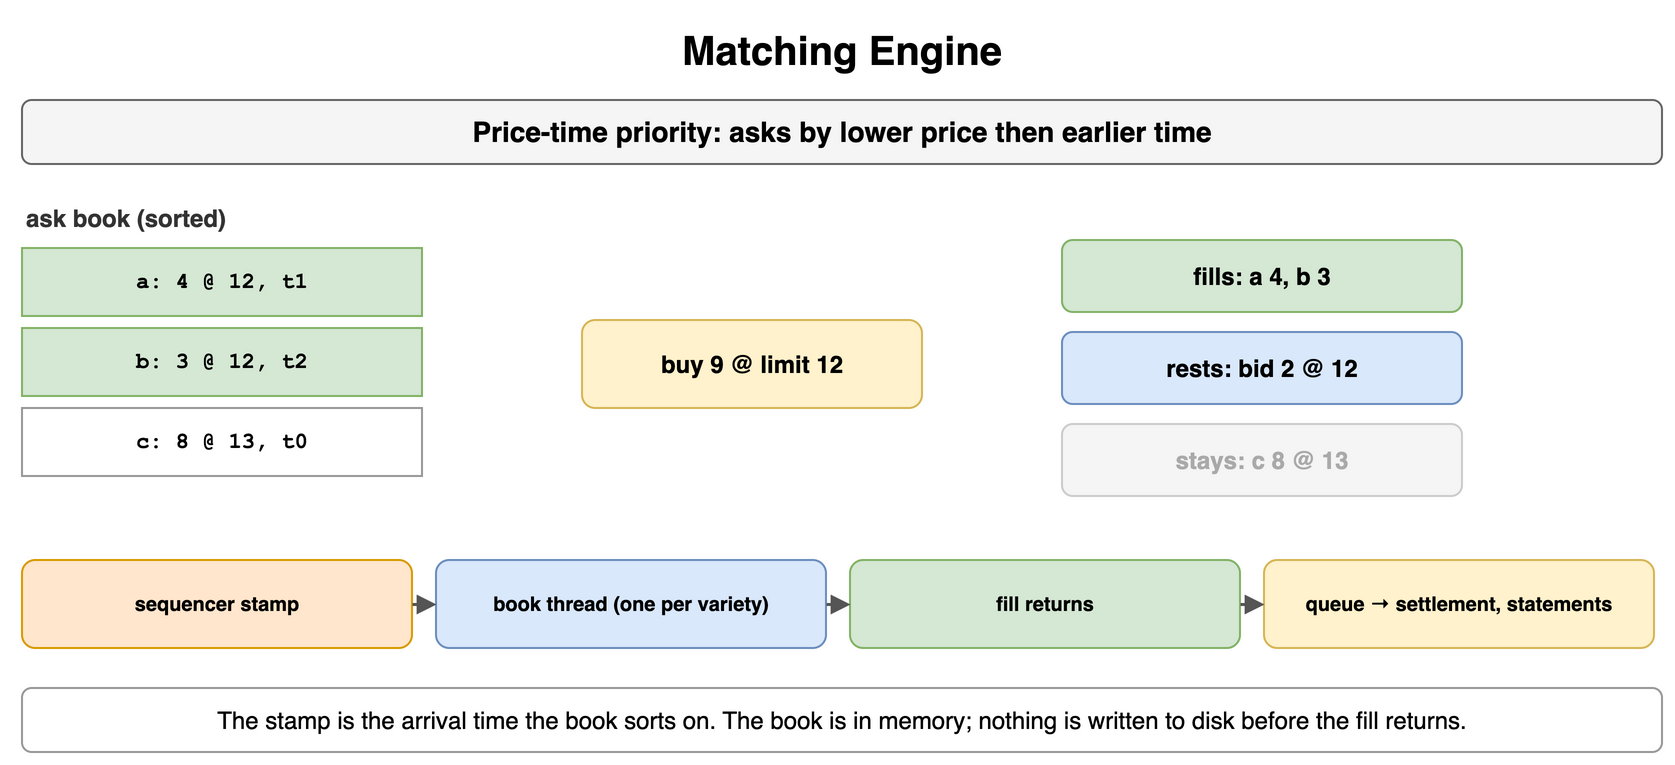

The diagram above was exported from draw.io. Its source (the exported page's mxGraphModel, read from the mxfile embedded in the PNG):
<mxGraphModel dx="900" dy="390" grid="1" gridSize="10" guides="1" tooltips="1" connect="1" arrows="1" fold="1" page="1" pageScale="1" pageWidth="900" pageHeight="390" math="0" shadow="0">
  <root>
    <mxCell id="0" />
    <mxCell id="1" parent="0" />
    <mxCell id="j1" value="Matching Engine" style="text;html=1;align=center;verticalAlign=middle;whiteSpace=wrap;fontSize=20;fontStyle=1;" vertex="1" parent="1">
      <mxGeometry x="40" y="10" width="820" height="30" as="geometry" />
    </mxCell>
    <mxCell id="j2" value="Price-time priority: asks by lower price then earlier time" style="rounded=1;whiteSpace=wrap;html=1;fillColor=#f5f5f5;strokeColor=#666666;fontStyle=1;fontSize=14;" vertex="1" parent="1">
      <mxGeometry x="40" y="50" width="820" height="32" as="geometry" />
    </mxCell>
    <mxCell id="j3" value="ask book (sorted)" style="text;html=1;whiteSpace=wrap;fontSize=11;align=left;verticalAlign=middle;fontSize=12;fontColor=#333333;fontStyle=1;" vertex="1" parent="1">
      <mxGeometry x="40" y="100" width="300" height="18" as="geometry" />
    </mxCell>
    <mxCell id="j4" value="a: 4 @ 12, t1" style="rounded=0;whiteSpace=wrap;html=1;fontFamily=Courier New;fontStyle=1;fontSize=13;fillColor=#d5e8d4;strokeColor=#82b366;fontSize=11;" vertex="1" parent="1">
      <mxGeometry x="40" y="124" width="200" height="34" as="geometry" />
    </mxCell>
    <mxCell id="j5" value="b: 3 @ 12, t2" style="rounded=0;whiteSpace=wrap;html=1;fontFamily=Courier New;fontStyle=1;fontSize=13;fillColor=#d5e8d4;strokeColor=#82b366;fontSize=11;" vertex="1" parent="1">
      <mxGeometry x="40" y="164" width="200" height="34" as="geometry" />
    </mxCell>
    <mxCell id="j6" value="c: 8 @ 13, t0" style="rounded=0;whiteSpace=wrap;html=1;fontFamily=Courier New;fontStyle=1;fontSize=13;fillColor=#ffffff;strokeColor=#999999;fontSize=11;" vertex="1" parent="1">
      <mxGeometry x="40" y="204" width="200" height="34" as="geometry" />
    </mxCell>
    <mxCell id="j7" value="buy 9 @ limit 12" style="rounded=1;whiteSpace=wrap;html=1;fillColor=#fff2cc;strokeColor=#d6b656;fontSize=12;align=center;fontStyle=1;" vertex="1" parent="1">
      <mxGeometry x="320" y="160" width="170" height="44" as="geometry" />
    </mxCell>
    <mxCell id="j8" value="fills: a 4, b 3" style="rounded=1;whiteSpace=wrap;html=1;fillColor=#d5e8d4;strokeColor=#82b366;fontSize=12;align=center;fontStyle=1;" vertex="1" parent="1">
      <mxGeometry x="560" y="120" width="200" height="36" as="geometry" />
    </mxCell>
    <mxCell id="j9" value="rests: bid 2 @ 12" style="rounded=1;whiteSpace=wrap;html=1;fillColor=#dae8fc;strokeColor=#6c8ebf;fontSize=12;align=center;fontStyle=1;" vertex="1" parent="1">
      <mxGeometry x="560" y="166" width="200" height="36" as="geometry" />
    </mxCell>
    <mxCell id="j10" value="stays: c 8 @ 13" style="rounded=1;whiteSpace=wrap;html=1;fillColor=#f5f5f5;strokeColor=#cccccc;fontSize=12;align=center;fontStyle=1;fontColor=#aaaaaa;" vertex="1" parent="1">
      <mxGeometry x="560" y="212" width="200" height="36" as="geometry" />
    </mxCell>
    <mxCell id="j11" value="sequencer stamp" style="rounded=1;whiteSpace=wrap;html=1;fillColor=#ffe6cc;strokeColor=#d79b00;fontSize=10;align=center;fontStyle=1;" vertex="1" parent="1">
      <mxGeometry x="40" y="280" width="195" height="44" as="geometry" />
    </mxCell>
    <mxCell id="j12" value="book thread (one per variety)" style="rounded=1;whiteSpace=wrap;html=1;fillColor=#dae8fc;strokeColor=#6c8ebf;fontSize=10;align=center;fontStyle=1;" vertex="1" parent="1">
      <mxGeometry x="247" y="280" width="195" height="44" as="geometry" />
    </mxCell>
    <mxCell id="j13" value="fill returns" style="rounded=1;whiteSpace=wrap;html=1;fillColor=#d5e8d4;strokeColor=#82b366;fontSize=10;align=center;fontStyle=1;" vertex="1" parent="1">
      <mxGeometry x="454" y="280" width="195" height="44" as="geometry" />
    </mxCell>
    <mxCell id="j14" value="queue → settlement, statements" style="rounded=1;whiteSpace=wrap;html=1;fillColor=#fff2cc;strokeColor=#d6b656;fontSize=10;align=center;fontStyle=1;" vertex="1" parent="1">
      <mxGeometry x="661" y="280" width="195" height="44" as="geometry" />
    </mxCell>
    <mxCell id="j15" value="" style="endArrow=block;endSize=6;html=1;strokeWidth=1.5;strokeColor=#555555;fontSize=11;labelBackgroundColor=#ffffff;" edge="1" parent="1" source="j11" target="j12">
      <mxGeometry relative="1" as="geometry" />
    </mxCell>
    <mxCell id="j16" value="" style="endArrow=block;endSize=6;html=1;strokeWidth=1.5;strokeColor=#555555;fontSize=11;labelBackgroundColor=#ffffff;" edge="1" parent="1" source="j12" target="j13">
      <mxGeometry relative="1" as="geometry" />
    </mxCell>
    <mxCell id="j17" value="" style="endArrow=block;endSize=6;html=1;strokeWidth=1.5;strokeColor=#555555;fontSize=11;labelBackgroundColor=#ffffff;" edge="1" parent="1" source="j13" target="j14">
      <mxGeometry relative="1" as="geometry" />
    </mxCell>
    <mxCell id="j18" value="The stamp is the arrival time the book sorts on. The book is in memory; nothing is written to disk before the fill returns." style="rounded=1;whiteSpace=wrap;html=1;fillColor=#ffffff;strokeColor=#999999;fontSize=12;align=center;" vertex="1" parent="1">
      <mxGeometry x="40" y="344" width="820" height="32" as="geometry" />
    </mxCell>
  </root>
</mxGraphModel>